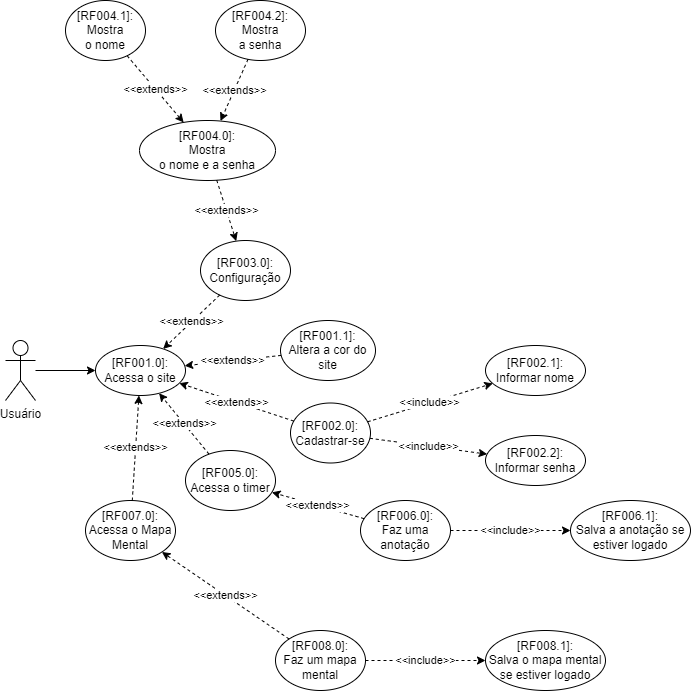

The diagram above was exported from draw.io. Its source (the exported page's mxGraphModel, read from the mxfile embedded in the PNG):
<mxGraphModel dx="1422" dy="794" grid="1" gridSize="10" guides="1" tooltips="1" connect="1" arrows="1" fold="1" page="1" pageScale="1" pageWidth="827" pageHeight="1169" math="0" shadow="0">
  <root>
    <mxCell id="0" />
    <mxCell id="1" parent="0" />
    <mxCell id="-00xiewkeI79ui974ZfH-4" value="Usuário" style="shape=umlActor;verticalLabelPosition=bottom;verticalAlign=top;html=1;outlineConnect=0;" parent="1" vertex="1">
      <mxGeometry x="100" y="540" width="30" height="60" as="geometry" />
    </mxCell>
    <mxCell id="-00xiewkeI79ui974ZfH-6" value="&lt;span&gt;[RF001.0]:&lt;/span&gt;&lt;br&gt;Acessa o site" style="ellipse;whiteSpace=wrap;html=1;" parent="1" vertex="1">
      <mxGeometry x="190" y="545" width="90" height="50" as="geometry" />
    </mxCell>
    <mxCell id="-00xiewkeI79ui974ZfH-13" value="" style="endArrow=classic;html=1;rounded=0;" parent="1" source="-00xiewkeI79ui974ZfH-4" target="-00xiewkeI79ui974ZfH-6" edge="1">
      <mxGeometry width="50" height="50" relative="1" as="geometry">
        <mxPoint x="610" y="620" as="sourcePoint" />
        <mxPoint x="660" y="570" as="targetPoint" />
      </mxGeometry>
    </mxCell>
    <mxCell id="-00xiewkeI79ui974ZfH-14" value="&lt;span&gt;[RF002.0]:&lt;/span&gt;&lt;br&gt;Cadastrar-se" style="ellipse;whiteSpace=wrap;html=1;" parent="1" vertex="1">
      <mxGeometry x="385" y="602.5" width="80" height="60" as="geometry" />
    </mxCell>
    <mxCell id="-00xiewkeI79ui974ZfH-16" value="&lt;span&gt;[RF002.1]:&lt;/span&gt;&lt;br&gt;Informar nome" style="ellipse;whiteSpace=wrap;html=1;" parent="1" vertex="1">
      <mxGeometry x="580" y="545" width="100" height="50" as="geometry" />
    </mxCell>
    <mxCell id="-00xiewkeI79ui974ZfH-17" value="&lt;span&gt;[RF002.2]:&lt;/span&gt;&lt;br&gt;Informar senha" style="ellipse;whiteSpace=wrap;html=1;" parent="1" vertex="1">
      <mxGeometry x="580" y="635" width="100" height="50" as="geometry" />
    </mxCell>
    <mxCell id="-00xiewkeI79ui974ZfH-18" value="&amp;lt;&amp;lt;include&amp;gt;&amp;gt;" style="endArrow=classic;html=1;rounded=0;dashed=1;" parent="1" source="-00xiewkeI79ui974ZfH-14" target="-00xiewkeI79ui974ZfH-16" edge="1">
      <mxGeometry width="50" height="50" relative="1" as="geometry">
        <mxPoint x="610" y="610" as="sourcePoint" />
        <mxPoint x="660" y="560" as="targetPoint" />
      </mxGeometry>
    </mxCell>
    <mxCell id="-00xiewkeI79ui974ZfH-19" value="&amp;lt;&amp;lt;include&amp;gt;&amp;gt;" style="endArrow=classic;html=1;rounded=0;dashed=1;" parent="1" source="-00xiewkeI79ui974ZfH-14" target="-00xiewkeI79ui974ZfH-17" edge="1">
      <mxGeometry width="50" height="50" relative="1" as="geometry">
        <mxPoint x="610" y="610" as="sourcePoint" />
        <mxPoint x="660" y="560" as="targetPoint" />
      </mxGeometry>
    </mxCell>
    <mxCell id="-00xiewkeI79ui974ZfH-28" value="&amp;lt;&amp;lt;extends&amp;gt;&amp;gt;" style="endArrow=classic;html=1;rounded=0;dashed=1;" parent="1" source="-00xiewkeI79ui974ZfH-14" target="-00xiewkeI79ui974ZfH-6" edge="1">
      <mxGeometry width="50" height="50" relative="1" as="geometry">
        <mxPoint x="321.9623538471618" y="596.2067209399563" as="sourcePoint" />
        <mxPoint x="320" y="610" as="targetPoint" />
      </mxGeometry>
    </mxCell>
    <mxCell id="AqyOKCVpsaj1VYTcqtGa-1" value="&lt;span&gt;[RF005.0]:&lt;br&gt;&lt;/span&gt;Acessa o timer" style="ellipse;whiteSpace=wrap;html=1;" parent="1" vertex="1">
      <mxGeometry x="280" y="650" width="90" height="60" as="geometry" />
    </mxCell>
    <mxCell id="AqyOKCVpsaj1VYTcqtGa-2" value="&lt;span&gt;[RF007.0]:&lt;br&gt;&lt;/span&gt;Acessa o Mapa Mental" style="ellipse;whiteSpace=wrap;html=1;" parent="1" vertex="1">
      <mxGeometry x="180" y="700" width="90" height="60" as="geometry" />
    </mxCell>
    <mxCell id="AqyOKCVpsaj1VYTcqtGa-3" value="&lt;span&gt;[RF003.0]:&lt;br&gt;&lt;/span&gt;Configuração" style="ellipse;whiteSpace=wrap;html=1;" parent="1" vertex="1">
      <mxGeometry x="295" y="440" width="90" height="60" as="geometry" />
    </mxCell>
    <mxCell id="AqyOKCVpsaj1VYTcqtGa-11" value="&amp;lt;&amp;lt;extends&amp;gt;&amp;gt;" style="endArrow=classic;html=1;rounded=0;dashed=1;" parent="1" source="AqyOKCVpsaj1VYTcqtGa-3" target="-00xiewkeI79ui974ZfH-6" edge="1">
      <mxGeometry width="50" height="50" relative="1" as="geometry">
        <mxPoint x="314.2250614826297" y="519.9958979619144" as="sourcePoint" />
        <mxPoint x="350" y="550" as="targetPoint" />
      </mxGeometry>
    </mxCell>
    <mxCell id="AqyOKCVpsaj1VYTcqtGa-15" value="&lt;span&gt;[RF004.0]:&lt;br&gt;&lt;/span&gt;&lt;span style=&quot;font-size:11.0pt;line-height:107%;&lt;br/&gt;font-family:&amp;quot;Calibri&amp;quot;,sans-serif;mso-ascii-theme-font:minor-latin;mso-fareast-font-family:&lt;br/&gt;Calibri;mso-fareast-theme-font:minor-latin;mso-hansi-theme-font:minor-latin;&lt;br/&gt;mso-bidi-font-family:&amp;quot;Times New Roman&amp;quot;;mso-bidi-theme-font:minor-bidi;&lt;br/&gt;mso-ansi-language:PT-BR;mso-fareast-language:EN-US;mso-bidi-language:AR-SA&quot;&gt;Mostra&lt;br/&gt;o nome e a senha&lt;/span&gt;" style="ellipse;whiteSpace=wrap;html=1;" parent="1" vertex="1">
      <mxGeometry x="234" y="320" width="136" height="60" as="geometry" />
    </mxCell>
    <mxCell id="AqyOKCVpsaj1VYTcqtGa-16" value="&amp;lt;&amp;lt;extends&amp;gt;&amp;gt;" style="endArrow=classic;html=1;rounded=0;dashed=1;" parent="1" source="AqyOKCVpsaj1VYTcqtGa-15" target="AqyOKCVpsaj1VYTcqtGa-3" edge="1">
      <mxGeometry width="50" height="50" relative="1" as="geometry">
        <mxPoint x="279.99661336275284" y="395.0005457146112" as="sourcePoint" />
        <mxPoint x="223.69648868268513" y="448.8547153483459" as="targetPoint" />
      </mxGeometry>
    </mxCell>
    <mxCell id="AqyOKCVpsaj1VYTcqtGa-17" value="&lt;span&gt;[RF004.1]:&lt;br&gt;&lt;/span&gt;&lt;span style=&quot;font-size:11.0pt;line-height:107%;&lt;br/&gt;font-family:&amp;quot;Calibri&amp;quot;,sans-serif;mso-ascii-theme-font:minor-latin;mso-fareast-font-family:&lt;br/&gt;Calibri;mso-fareast-theme-font:minor-latin;mso-hansi-theme-font:minor-latin;&lt;br/&gt;mso-bidi-font-family:&amp;quot;Times New Roman&amp;quot;;mso-bidi-theme-font:minor-bidi;&lt;br/&gt;mso-ansi-language:PT-BR;mso-fareast-language:EN-US;mso-bidi-language:AR-SA&quot;&gt;Mostra&lt;br/&gt;o nome&lt;/span&gt;" style="ellipse;whiteSpace=wrap;html=1;" parent="1" vertex="1">
      <mxGeometry x="160" y="200" width="80" height="60" as="geometry" />
    </mxCell>
    <mxCell id="AqyOKCVpsaj1VYTcqtGa-18" value="&lt;span&gt;[RF004.2]:&lt;br&gt;&lt;/span&gt;&lt;span style=&quot;font-size:11.0pt;line-height:107%;&lt;br/&gt;font-family:&amp;quot;Calibri&amp;quot;,sans-serif;mso-ascii-theme-font:minor-latin;mso-fareast-font-family:&lt;br/&gt;Calibri;mso-fareast-theme-font:minor-latin;mso-hansi-theme-font:minor-latin;&lt;br/&gt;mso-bidi-font-family:&amp;quot;Times New Roman&amp;quot;;mso-bidi-theme-font:minor-bidi;&lt;br/&gt;mso-ansi-language:PT-BR;mso-fareast-language:EN-US;mso-bidi-language:AR-SA&quot;&gt;Mostra&lt;br/&gt;a senha&lt;/span&gt;" style="ellipse;whiteSpace=wrap;html=1;" parent="1" vertex="1">
      <mxGeometry x="310" y="200" width="90" height="60" as="geometry" />
    </mxCell>
    <mxCell id="AqyOKCVpsaj1VYTcqtGa-19" value="&amp;lt;&amp;lt;extends&amp;gt;&amp;gt;" style="endArrow=classic;html=1;rounded=0;dashed=1;" parent="1" source="AqyOKCVpsaj1VYTcqtGa-18" target="AqyOKCVpsaj1VYTcqtGa-15" edge="1">
      <mxGeometry width="50" height="50" relative="1" as="geometry">
        <mxPoint x="399.99758500376004" y="180.00430482563326" as="sourcePoint" />
        <mxPoint x="432.24224384125625" y="243.14922072795758" as="targetPoint" />
      </mxGeometry>
    </mxCell>
    <mxCell id="AqyOKCVpsaj1VYTcqtGa-20" value="&amp;lt;&amp;lt;extends&amp;gt;&amp;gt;" style="endArrow=classic;html=1;rounded=0;dashed=1;" parent="1" source="AqyOKCVpsaj1VYTcqtGa-17" target="AqyOKCVpsaj1VYTcqtGa-15" edge="1">
      <mxGeometry width="50" height="50" relative="1" as="geometry">
        <mxPoint x="327.77211884259304" y="297.71441751408975" as="sourcePoint" />
        <mxPoint x="306.1982729990457" y="332.2774106881052" as="targetPoint" />
      </mxGeometry>
    </mxCell>
    <mxCell id="AqyOKCVpsaj1VYTcqtGa-21" value="&lt;span&gt;[RF006.0]:&lt;br&gt;&lt;/span&gt;Faz uma anotação" style="ellipse;whiteSpace=wrap;html=1;" parent="1" vertex="1">
      <mxGeometry x="455" y="700" width="90" height="60" as="geometry" />
    </mxCell>
    <mxCell id="AqyOKCVpsaj1VYTcqtGa-22" value="&lt;span&gt;[RF006.1]:&lt;br&gt;&lt;/span&gt;Salva a anotação se estiver logado" style="ellipse;whiteSpace=wrap;html=1;" parent="1" vertex="1">
      <mxGeometry x="665" y="700" width="120" height="60" as="geometry" />
    </mxCell>
    <mxCell id="AqyOKCVpsaj1VYTcqtGa-23" value="&amp;lt;&amp;lt;extends&amp;gt;&amp;gt;" style="endArrow=classic;html=1;rounded=0;dashed=1;" parent="1" source="AqyOKCVpsaj1VYTcqtGa-21" target="AqyOKCVpsaj1VYTcqtGa-1" edge="1">
      <mxGeometry width="50" height="50" relative="1" as="geometry">
        <mxPoint x="309.9990937854091" y="926.4005954803147" as="sourcePoint" />
        <mxPoint x="258.3858323798059" y="880.0042491418253" as="targetPoint" />
      </mxGeometry>
    </mxCell>
    <mxCell id="AqyOKCVpsaj1VYTcqtGa-25" value="&amp;lt;&amp;lt;include&amp;gt;&amp;gt;" style="endArrow=classic;html=1;rounded=0;dashed=1;" parent="1" source="AqyOKCVpsaj1VYTcqtGa-21" target="AqyOKCVpsaj1VYTcqtGa-22" edge="1">
      <mxGeometry width="50" height="50" relative="1" as="geometry">
        <mxPoint x="294.9953793688168" y="1024.6673717587855" as="sourcePoint" />
        <mxPoint x="395.27590831739707" y="1055.333749763649" as="targetPoint" />
      </mxGeometry>
    </mxCell>
    <mxCell id="AqyOKCVpsaj1VYTcqtGa-26" value="&amp;lt;&amp;lt;extends&amp;gt;&amp;gt;" style="endArrow=classic;html=1;rounded=0;dashed=1;" parent="1" source="AqyOKCVpsaj1VYTcqtGa-1" target="-00xiewkeI79ui974ZfH-6" edge="1">
      <mxGeometry width="50" height="50" relative="1" as="geometry">
        <mxPoint x="240.8874094471637" y="773.05347462483" as="sourcePoint" />
        <mxPoint x="209.23024947075783" y="710.0004989415154" as="targetPoint" />
      </mxGeometry>
    </mxCell>
    <mxCell id="AqyOKCVpsaj1VYTcqtGa-27" value="&lt;span&gt;[RF008.0]:&lt;br&gt;&lt;/span&gt;Faz um mapa mental" style="ellipse;whiteSpace=wrap;html=1;" parent="1" vertex="1">
      <mxGeometry x="370" y="830" width="90" height="60" as="geometry" />
    </mxCell>
    <mxCell id="AqyOKCVpsaj1VYTcqtGa-28" value="&lt;span&gt;[RF008.1]:&lt;br&gt;&lt;/span&gt;Salva o mapa mental se estiver logado" style="ellipse;whiteSpace=wrap;html=1;" parent="1" vertex="1">
      <mxGeometry x="580" y="830" width="120" height="60" as="geometry" />
    </mxCell>
    <mxCell id="AqyOKCVpsaj1VYTcqtGa-29" value="&amp;lt;&amp;lt;extends&amp;gt;&amp;gt;" style="endArrow=classic;html=1;rounded=0;dashed=1;" parent="1" source="AqyOKCVpsaj1VYTcqtGa-27" target="AqyOKCVpsaj1VYTcqtGa-2" edge="1">
      <mxGeometry width="50" height="50" relative="1" as="geometry">
        <mxPoint x="393.5386127568754" y="808.3389848378711" as="sourcePoint" />
        <mxPoint x="301.36152635081703" y="781.8175789573761" as="targetPoint" />
      </mxGeometry>
    </mxCell>
    <mxCell id="AqyOKCVpsaj1VYTcqtGa-30" value="&amp;lt;&amp;lt;include&amp;gt;&amp;gt;" style="endArrow=classic;html=1;rounded=0;dashed=1;" parent="1" source="AqyOKCVpsaj1VYTcqtGa-27" target="AqyOKCVpsaj1VYTcqtGa-28" edge="1">
      <mxGeometry width="50" height="50" relative="1" as="geometry">
        <mxPoint x="480" y="820" as="sourcePoint" />
        <mxPoint x="600" y="820" as="targetPoint" />
      </mxGeometry>
    </mxCell>
    <mxCell id="AqyOKCVpsaj1VYTcqtGa-31" value="&amp;lt;&amp;lt;extends&amp;gt;&amp;gt;" style="endArrow=classic;html=1;rounded=0;dashed=1;" parent="1" source="AqyOKCVpsaj1VYTcqtGa-2" target="-00xiewkeI79ui974ZfH-6" edge="1">
      <mxGeometry width="50" height="50" relative="1" as="geometry">
        <mxPoint x="129.99608728902732" y="730.0031123556503" as="sourcePoint" />
        <mxPoint x="2.8039127109697404" y="642.9768876443477" as="targetPoint" />
      </mxGeometry>
    </mxCell>
    <mxCell id="AqyOKCVpsaj1VYTcqtGa-34" value="&lt;span&gt;[RF001.1]:&lt;/span&gt;&lt;br&gt;Altera a cor do site" style="ellipse;whiteSpace=wrap;html=1;" parent="1" vertex="1">
      <mxGeometry x="375" y="520" width="95" height="60" as="geometry" />
    </mxCell>
    <mxCell id="AqyOKCVpsaj1VYTcqtGa-35" value="&amp;lt;&amp;lt;extends&amp;gt;&amp;gt;" style="endArrow=classic;html=1;rounded=0;dashed=1;" parent="1" source="AqyOKCVpsaj1VYTcqtGa-34" target="-00xiewkeI79ui974ZfH-6" edge="1">
      <mxGeometry width="50" height="50" relative="1" as="geometry">
        <mxPoint x="398.488071235789" y="630.2476749113387" as="sourcePoint" />
        <mxPoint x="285.2518309403167" y="591.814127125944" as="targetPoint" />
      </mxGeometry>
    </mxCell>
  </root>
</mxGraphModel>